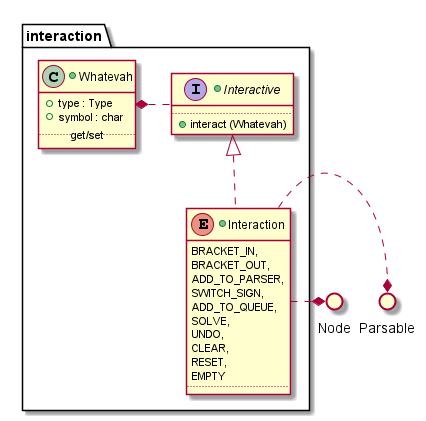

The diagram above was rendered by PlantUML. Its source (embedded in the PNG):
@startuml

package interaction {

    +interface Interactive{
        ..
            + {method} interact (Whatevah)
    }

    +class Whatevah {
            + {field} type : Type
            + {field} symbol : char
        ..get/set..
    }

    +enum Interaction implements Interactive{
            BRACKET_IN,
            BRACKET_OUT,
            ADD_TO_PARSER,
            SWITCH_SIGN,
            ADD_TO_QUEUE,
            SOLVE,
            UNDO,
            CLEAR,
            RESET,
            EMPTY
        ..
    }

Interactive ..right..* Whatevah

}

() Parsable
() Node 


Interaction ..left* Node
Interaction ..left* Parsable

@enduml